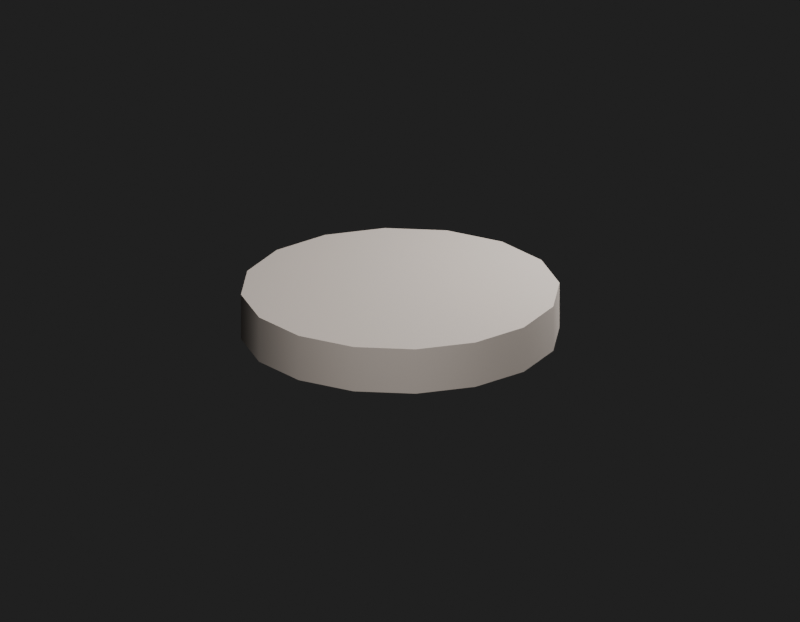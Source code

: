 # Source: Env_Duseok_Spear_v1_Cord0.blend  (saved by Blender 5.2.45; exported with 4.5.12 LTS)
import bpy
from mathutils import Matrix  # noqa: F401  (used for matrix-valued properties, if any)

bpy.ops.wm.read_factory_settings(use_empty=True)
scene = bpy.context.scene
scene.name = 'Env_Duseok_Spear_v1_Cord0_Quality.001'

# ---- materials (node trees are filled in below, after node groups)
mat_env_duseok_spear_v1_cord0_surface0_001 = bpy.data.materials.new('Env_Duseok_Spear_v1_Cord0_Surface0.001')

# ---- material node trees
mat_env_duseok_spear_v1_cord0_surface0_001.use_nodes = True; mat_env_duseok_spear_v1_cord0_surface0_001.node_tree.nodes.clear()
_N = mat_env_duseok_spear_v1_cord0_surface0_001.node_tree.nodes; _L = mat_env_duseok_spear_v1_cord0_surface0_001.node_tree.links
n0 = _N.new('ShaderNodeBsdfPrincipled'); n0.name = '프린시플드 BSDF'; n0.location = (-200, 100)
n0.inputs[0].default_value = (0.3811, 0.3318, 0.2934, 1.0)
n0.inputs[2].default_value = 0.9
n0.inputs[10].default_value = 0.005
n1 = _N.new('ShaderNodeOutputMaterial'); n1.name = '머티리얼 출력'; n1.location = (200, 100)
n2 = _N.new('ShaderNodeUVMap'); n2.name = 'UV 맵'; n2.location = (0, 0)
n2.width = 160
n2.uv_map = 'SourceUV'
n3 = _N.new('ShaderNodeMapping'); n3.name = '맵핑'; n3.location = (0, 0)
_L.new(n2.outputs[0], n3.inputs[0])
_L.new(n0.outputs[0], n1.inputs[0])
n1.is_active_output = True

# ---- world
world_qualityreview_083 = bpy.data.worlds.new('QualityReview.083'); scene.world = world_qualityreview_083
world_qualityreview_083.use_nodes = True; world_qualityreview_083.node_tree.nodes.clear()
_N = world_qualityreview_083.node_tree.nodes; _L = world_qualityreview_083.node_tree.links
n0 = _N.new('ShaderNodeBackground'); n0.name = '배경'; n0.location = (-200, 100)
n0.inputs[0].default_value = (0.05, 0.05, 0.05, 1.0)
n0.inputs[1].default_value = 0.4
n1 = _N.new('ShaderNodeOutputWorld'); n1.name = '월드 출력'; n1.location = (200, 100)
_L.new(n0.outputs[0], n1.inputs[0])
n1.is_active_output = True

# ---- cameras
cam_092 = bpy.data.cameras.new('카메라.092')
cam_092.type = 'ORTHO'
cam_092.clip_start = 0.001
cam_092.ortho_scale = 0.2

# ---- lights
light_184 = bpy.data.lights.new('영역.184', 'AREA')
light_184.energy = 0.7716
light_184.size = 0.1
light_184.size_y = 1.0
light_185 = bpy.data.lights.new('영역.185', 'AREA')
light_185.energy = 0.3704
light_185.size = 0.1
light_185.size_y = 1.0

# ---- meshes
me_env_duseok_spear_v1_cord0_002 = bpy.data.meshes.new('Env_Duseok_Spear_v1_Cord0.002')
me_env_duseok_spear_v1_cord0_002.from_pydata([(-0.03696, 0.01531, 2.2), (-0.04, 2.588e-07, 2.2), (-0.04, 2.602e-07, 2.212), (-0.03696, -0.01531, 2.212), (-0.03696, 0.01531, 2.212), (-0.03696, -0.01531, 2.2), (-0.02828, 0.02828, 2.2), (-0.02828, 0.02828, 2.212), (-0.02828, -0.02828, 2.212), (-0.02828, -0.02828, 2.2), (-0.01531, 0.03696, 2.2), (-0.01531, -0.03695, 2.2), (-0.01531, 0.03696, 2.212), (-0.01531, -0.03695, 2.212), (-3.497e-09, 0.04, 2.2), (3.497e-09, -0.04, 2.2), (-3.497e-09, 0.04, 2.212), (3.497e-09, -0.04, 2.212), (0.01531, 0.03696, 2.2), (0.01531, -0.03695, 2.2), (0.01531, -0.03695, 2.212), (0.01531, 0.03696, 2.212), (0.02828, -0.02828, 2.212), (0.02828, -0.02828, 2.2), (0.02828, 0.02828, 2.2), (0.02828, 0.02828, 2.212), (0.03696, -0.01531, 2.212), (0.03696, -0.01531, 2.2), (0.03696, 0.01531, 2.2), (0.03696, 0.01531, 2.212), (0.04, 2.672e-07, 2.212), (0.04, 2.658e-07, 2.2)], [], [(0, 1, 2), (1, 3, 2), (0, 2, 4), (4, 2, 3), (1, 5, 3), (5, 1, 0), (6, 0, 4), (7, 4, 3), (6, 4, 7), (5, 8, 3), (7, 3, 8), (9, 5, 0), (9, 0, 6), (5, 9, 8), (10, 6, 7), (11, 9, 6), (11, 6, 10), (12, 7, 8), (10, 7, 12), (9, 13, 8), (9, 11, 13), (12, 8, 13), (14, 10, 12), (15, 11, 10), (15, 10, 14), (16, 12, 13), (14, 12, 16), (11, 17, 13), (11, 15, 17), (16, 13, 17), (18, 14, 16), (19, 15, 14), (19, 14, 18), (15, 20, 17), (15, 19, 20), (21, 16, 17), (18, 16, 21), (21, 17, 20), (19, 22, 20), (23, 19, 18), (19, 23, 22), (24, 18, 21), (23, 18, 24), (25, 21, 20), (25, 20, 22), (24, 21, 25), (23, 26, 22), (27, 23, 24), (23, 27, 26), (28, 24, 25), (27, 24, 28), (29, 25, 22), (29, 22, 26), (28, 25, 29), (27, 30, 26), (26, 30, 29), (31, 28, 29), (28, 31, 27), (27, 31, 30), (31, 29, 30)])
me_env_duseok_spear_v1_cord0_002.polygons.foreach_set('use_smooth', [True] * 60)
_k = set([(0, 1), (0, 6), (1, 5), (2, 3), (2, 4), (3, 8), (4, 7), (5, 9), (6, 10), (7, 12), (8, 13), (9, 11), (10, 14), (11, 15), (12, 16), (13, 17), (14, 18), (15, 19), (16, 21), (17, 20), (18, 24), (19, 23), (20, 22), (21, 25), (22, 26), (23, 27), (24, 28), (25, 29), (26, 30), (27, 31), (28, 31), (29, 30)])
me_env_duseok_spear_v1_cord0_002.attributes.new('sharp_edge', 'BOOLEAN', 'EDGE').data.foreach_set('value', [ (min(e.vertices), max(e.vertices)) in _k for e in me_env_duseok_spear_v1_cord0_002.edges])
_uv = me_env_duseok_spear_v1_cord0_002.uv_layers.new(name='SourceUV')
_uv.uv.foreach_set('vector', [0.0, 0.0, 1.0, 0.0, 1.0, 1.0, 0.0, 0.0, 1.0, 0.0, 1.0, 1.0, 0.0, 0.0, 1.0, 0.0, 1.0, 1.0, 0.0, 0.0, 1.0, 0.0, 1.0, 1.0, 0.0, 0.0, 1.0, 0.0, 1.0, 1.0, 0.0, 0.0, 1.0, 0.0, 1.0, 1.0, 0.0, 0.0, 1.0, 0.0, 1.0, 1.0, 0.0, 0.0, 1.0, 0.0, 1.0, 1.0, 0.0, 0.0, 1.0, 0.0, 1.0, 1.0, 0.0, 0.0, 1.0, 0.0, 1.0, 1.0, 0.0, 0.0, 1.0, 0.0, 1.0, 1.0, 0.0, 0.0, 1.0, 0.0, 1.0, 1.0, 0.0, 0.0, 1.0, 0.0, 1.0, 1.0, 0.0, 0.0, 1.0, 0.0, 1.0, 1.0, 0.0, 0.0, 1.0, 0.0, 1.0, 1.0, 0.0, 0.0, 1.0, 0.0, 1.0, 1.0, 0.0, 0.0, 1.0, 0.0, 1.0, 1.0, 0.0, 0.0, 1.0, 0.0, 1.0, 1.0, 0.0, 0.0, 1.0, 0.0, 1.0, 1.0, 0.0, 0.0, 1.0, 0.0, 1.0, 1.0, 0.0, 0.0, 1.0, 0.0, 1.0, 1.0, 0.0, 0.0, 1.0, 0.0, 1.0, 1.0, 0.0, 0.0, 1.0, 0.0, 1.0, 1.0, 0.0, 0.0, 1.0, 0.0, 1.0, 1.0, 0.0, 0.0, 1.0, 0.0, 1.0, 1.0, 0.0, 0.0, 1.0, 0.0, 1.0, 1.0, 0.0, 0.0, 1.0, 0.0, 1.0, 1.0, 0.0, 0.0, 1.0, 0.0, 1.0, 1.0, 0.0, 0.0, 1.0, 0.0, 1.0, 1.0, 0.0, 0.0, 1.0, 0.0, 1.0, 1.0, 0.0, 0.0, 1.0, 0.0, 1.0, 1.0, 0.0, 0.0, 1.0, 0.0, 1.0, 1.0, 0.0, 0.0, 1.0, 0.0, 1.0, 1.0, 0.0, 0.0, 1.0, 0.0, 1.0, 1.0, 0.0, 0.0, 1.0, 0.0, 1.0, 1.0, 0.0, 0.0, 1.0, 0.0, 1.0, 1.0, 0.0, 0.0, 1.0, 0.0, 1.0, 1.0, 0.0, 0.0, 1.0, 0.0, 1.0, 1.0, 0.0, 0.0, 1.0, 0.0, 1.0, 1.0, 0.0, 0.0, 1.0, 0.0, 1.0, 1.0, 0.0, 0.0, 1.0, 0.0, 1.0, 1.0, 0.0, 0.0, 1.0, 0.0, 1.0, 1.0, 0.0, 0.0, 1.0, 0.0, 1.0, 1.0, 0.0, 0.0, 1.0, 0.0, 1.0, 1.0, 0.0, 0.0, 1.0, 0.0, 1.0, 1.0, 0.0, 0.0, 1.0, 0.0, 1.0, 1.0, 0.0, 0.0, 1.0, 0.0, 1.0, 1.0, 0.0, 0.0, 1.0, 0.0, 1.0, 1.0, 0.0, 0.0, 1.0, 0.0, 1.0, 1.0, 0.0, 0.0, 1.0, 0.0, 1.0, 1.0, 0.0, 0.0, 1.0, 0.0, 1.0, 1.0, 0.0, 0.0, 1.0, 0.0, 1.0, 1.0, 0.0, 0.0, 1.0, 0.0, 1.0, 1.0, 0.0, 0.0, 1.0, 0.0, 1.0, 1.0, 0.0, 0.0, 1.0, 0.0, 1.0, 1.0, 0.0, 0.0, 1.0, 0.0, 1.0, 1.0, 0.0, 0.0, 1.0, 0.0, 1.0, 1.0, 0.0, 0.0, 1.0, 0.0, 1.0, 1.0, 0.0, 0.0, 1.0, 0.0, 1.0, 1.0, 0.0, 0.0, 1.0, 0.0, 1.0, 1.0])
_uv = me_env_duseok_spear_v1_cord0_002.uv_layers.new(name='BakeUV')
_uv.uv.foreach_set('vector', [0.5787, 0.2828, 0.5787, 0.3522, 0.5033, 0.3522, 0.6608, 0.003272, 0.5853, 0.09395, 0.5853, 0.003272, 0.5787, 0.2828, 0.5033, 0.3522, 0.5033, 0.2828, 0.1102, 0.5408, 0.2009, 0.5033, 0.2991, 0.5033, 0.6608, 0.003272, 0.6608, 0.09395, 0.5853, 0.09395, 0.4967, 0.2991, 0.4592, 0.3898, 0.3898, 0.4592, 0.5787, 0.1921, 0.5787, 0.2828, 0.5033, 0.2828, 0.04083, 0.6102, 0.1102, 0.5408, 0.2991, 0.5033, 0.5787, 0.1921, 0.5033, 0.2828, 0.5033, 0.1921, 0.6608, 0.09395, 0.5853, 0.1921, 0.5853, 0.09395, 0.04083, 0.6102, 0.2991, 0.5033, 0.3898, 0.5408, 0.4967, 0.2009, 0.4967, 0.2991, 0.3898, 0.4592, 0.4967, 0.2009, 0.3898, 0.4592, 0.2991, 0.4967, 0.6608, 0.09395, 0.6608, 0.1921, 0.5853, 0.1921, 0.5787, 0.09395, 0.5787, 0.1921, 0.5033, 0.1921, 0.4592, 0.1102, 0.4967, 0.2009, 0.2991, 0.4967, 0.4592, 0.1102, 0.2991, 0.4967, 0.2009, 0.4967, 0.003272, 0.7009, 0.04083, 0.6102, 0.3898, 0.5408, 0.5787, 0.09395, 0.5033, 0.1921, 0.5033, 0.09395, 0.6608, 0.1921, 0.5853, 0.2828, 0.5853, 0.1921, 0.6608, 0.1921, 0.6608, 0.2828, 0.5853, 0.2828, 0.003272, 0.7009, 0.3898, 0.5408, 0.4592, 0.6102, 0.5787, 0.003272, 0.5787, 0.09395, 0.5033, 0.09395, 0.3898, 0.04083, 0.4592, 0.1102, 0.2009, 0.4967, 0.3898, 0.04083, 0.2009, 0.4967, 0.1102, 0.4592, 0.003272, 0.7991, 0.003272, 0.7009, 0.4592, 0.6102, 0.5787, 0.003272, 0.5033, 0.09395, 0.5033, 0.003272, 0.6608, 0.2828, 0.5853, 0.3522, 0.5853, 0.2828, 0.6608, 0.2828, 0.6608, 0.3522, 0.5853, 0.3522, 0.003272, 0.7991, 0.4592, 0.6102, 0.4967, 0.7009, 0.5787, 0.6383, 0.5787, 0.7077, 0.5033, 0.7077, 0.2991, 0.003272, 0.3898, 0.04083, 0.1102, 0.4592, 0.2991, 0.003272, 0.1102, 0.4592, 0.04083, 0.3898, 0.6608, 0.3587, 0.5853, 0.4281, 0.5853, 0.3587, 0.6608, 0.3587, 0.6608, 0.4281, 0.5853, 0.4281, 0.04083, 0.8898, 0.003272, 0.7991, 0.4967, 0.7009, 0.5787, 0.6383, 0.5033, 0.7077, 0.5033, 0.6383, 0.04083, 0.8898, 0.4967, 0.7009, 0.4967, 0.7991, 0.6608, 0.4281, 0.5853, 0.5188, 0.5853, 0.4281, 0.2009, 0.003272, 0.2991, 0.003272, 0.04083, 0.3898, 0.6608, 0.4281, 0.6608, 0.5188, 0.5853, 0.5188, 0.5787, 0.5476, 0.5787, 0.6383, 0.5033, 0.6383, 0.2009, 0.003272, 0.04083, 0.3898, 0.003272, 0.2991, 0.1102, 0.9592, 0.04083, 0.8898, 0.4967, 0.7991, 0.1102, 0.9592, 0.4967, 0.7991, 0.4592, 0.8898, 0.5787, 0.5476, 0.5033, 0.6383, 0.5033, 0.5476, 0.6608, 0.5188, 0.5853, 0.617, 0.5853, 0.5188, 0.1102, 0.04083, 0.2009, 0.003272, 0.003272, 0.2991, 0.6608, 0.5188, 0.6608, 0.617, 0.5853, 0.617, 0.5787, 0.4494, 0.5787, 0.5476, 0.5033, 0.5476, 0.1102, 0.04083, 0.003272, 0.2991, 0.003272, 0.2009, 0.2009, 0.9967, 0.1102, 0.9592, 0.4592, 0.8898, 0.2009, 0.9967, 0.4592, 0.8898, 0.3898, 0.9592, 0.5787, 0.4494, 0.5033, 0.5476, 0.5033, 0.4494, 0.6608, 0.617, 0.5853, 0.7077, 0.5853, 0.617, 0.3898, 0.9592, 0.2991, 0.9967, 0.2009, 0.9967, 0.5787, 0.3587, 0.5787, 0.4494, 0.5033, 0.4494, 0.003272, 0.2009, 0.04083, 0.1102, 0.1102, 0.04083, 0.6608, 0.617, 0.6608, 0.7077, 0.5853, 0.7077, 0.5787, 0.3587, 0.5033, 0.4494, 0.5033, 0.3587])
_uv.active_render = True
me_env_duseok_spear_v1_cord0_002.materials.append(mat_env_duseok_spear_v1_cord0_surface0_001)
me_env_duseok_spear_v1_cord0_002.update()
me_env_duseok_spear_v1_cord0_003 = bpy.data.meshes.new('Env_Duseok_Spear_v1_Cord0.003')
me_env_duseok_spear_v1_cord0_003.from_pydata([(-0.03696, 0.01531, 2.2), (-0.04, 2.588e-07, 2.2), (-0.04, 2.602e-07, 2.212), (-0.03696, -0.01531, 2.212), (-0.03696, 0.01531, 2.212), (-0.03696, -0.01531, 2.2), (-0.02828, 0.02828, 2.2), (-0.02828, 0.02828, 2.212), (-0.02828, -0.02828, 2.212), (-0.02828, -0.02828, 2.2), (-0.01531, 0.03696, 2.2), (-0.01531, -0.03695, 2.2), (-0.01531, 0.03696, 2.212), (-0.01531, -0.03695, 2.212), (-3.497e-09, 0.04, 2.2), (3.497e-09, -0.04, 2.2), (-3.497e-09, 0.04, 2.212), (3.497e-09, -0.04, 2.212), (0.01531, 0.03696, 2.2), (0.01531, -0.03695, 2.2), (0.01531, -0.03695, 2.212), (0.01531, 0.03696, 2.212), (0.02828, -0.02828, 2.212), (0.02828, -0.02828, 2.2), (0.02828, 0.02828, 2.2), (0.02828, 0.02828, 2.212), (0.03696, -0.01531, 2.212), (0.03696, -0.01531, 2.2), (0.03696, 0.01531, 2.2), (0.03696, 0.01531, 2.212), (0.04, 2.672e-07, 2.212), (0.04, 2.658e-07, 2.2)], [], [(0, 1, 2), (1, 3, 2), (0, 2, 4), (4, 2, 3), (1, 5, 3), (5, 1, 0), (6, 0, 4), (7, 4, 3), (6, 4, 7), (5, 8, 3), (7, 3, 8), (9, 5, 0), (9, 0, 6), (5, 9, 8), (10, 6, 7), (11, 9, 6), (11, 6, 10), (12, 7, 8), (10, 7, 12), (9, 13, 8), (9, 11, 13), (12, 8, 13), (14, 10, 12), (15, 11, 10), (15, 10, 14), (16, 12, 13), (14, 12, 16), (11, 17, 13), (11, 15, 17), (16, 13, 17), (18, 14, 16), (19, 15, 14), (19, 14, 18), (15, 20, 17), (15, 19, 20), (21, 16, 17), (18, 16, 21), (21, 17, 20), (19, 22, 20), (23, 19, 18), (19, 23, 22), (24, 18, 21), (23, 18, 24), (25, 21, 20), (25, 20, 22), (24, 21, 25), (23, 26, 22), (27, 23, 24), (23, 27, 26), (28, 24, 25), (27, 24, 28), (29, 25, 22), (29, 22, 26), (28, 25, 29), (27, 30, 26), (26, 30, 29), (31, 28, 29), (28, 31, 27), (27, 31, 30), (31, 29, 30)])
_uv = me_env_duseok_spear_v1_cord0_003.uv_layers.new(name='SourceUV')
_uv.uv.foreach_set('vector', [0.0, 0.0, 1.0, 0.0, 1.0, 1.0, 0.0, 0.0, 1.0, 0.0, 1.0, 1.0, 0.0, 0.0, 1.0, 0.0, 1.0, 1.0, 0.0, 0.0, 1.0, 0.0, 1.0, 1.0, 0.0, 0.0, 1.0, 0.0, 1.0, 1.0, 0.0, 0.0, 1.0, 0.0, 1.0, 1.0, 0.0, 0.0, 1.0, 0.0, 1.0, 1.0, 0.0, 0.0, 1.0, 0.0, 1.0, 1.0, 0.0, 0.0, 1.0, 0.0, 1.0, 1.0, 0.0, 0.0, 1.0, 0.0, 1.0, 1.0, 0.0, 0.0, 1.0, 0.0, 1.0, 1.0, 0.0, 0.0, 1.0, 0.0, 1.0, 1.0, 0.0, 0.0, 1.0, 0.0, 1.0, 1.0, 0.0, 0.0, 1.0, 0.0, 1.0, 1.0, 0.0, 0.0, 1.0, 0.0, 1.0, 1.0, 0.0, 0.0, 1.0, 0.0, 1.0, 1.0, 0.0, 0.0, 1.0, 0.0, 1.0, 1.0, 0.0, 0.0, 1.0, 0.0, 1.0, 1.0, 0.0, 0.0, 1.0, 0.0, 1.0, 1.0, 0.0, 0.0, 1.0, 0.0, 1.0, 1.0, 0.0, 0.0, 1.0, 0.0, 1.0, 1.0, 0.0, 0.0, 1.0, 0.0, 1.0, 1.0, 0.0, 0.0, 1.0, 0.0, 1.0, 1.0, 0.0, 0.0, 1.0, 0.0, 1.0, 1.0, 0.0, 0.0, 1.0, 0.0, 1.0, 1.0, 0.0, 0.0, 1.0, 0.0, 1.0, 1.0, 0.0, 0.0, 1.0, 0.0, 1.0, 1.0, 0.0, 0.0, 1.0, 0.0, 1.0, 1.0, 0.0, 0.0, 1.0, 0.0, 1.0, 1.0, 0.0, 0.0, 1.0, 0.0, 1.0, 1.0, 0.0, 0.0, 1.0, 0.0, 1.0, 1.0, 0.0, 0.0, 1.0, 0.0, 1.0, 1.0, 0.0, 0.0, 1.0, 0.0, 1.0, 1.0, 0.0, 0.0, 1.0, 0.0, 1.0, 1.0, 0.0, 0.0, 1.0, 0.0, 1.0, 1.0, 0.0, 0.0, 1.0, 0.0, 1.0, 1.0, 0.0, 0.0, 1.0, 0.0, 1.0, 1.0, 0.0, 0.0, 1.0, 0.0, 1.0, 1.0, 0.0, 0.0, 1.0, 0.0, 1.0, 1.0, 0.0, 0.0, 1.0, 0.0, 1.0, 1.0, 0.0, 0.0, 1.0, 0.0, 1.0, 1.0, 0.0, 0.0, 1.0, 0.0, 1.0, 1.0, 0.0, 0.0, 1.0, 0.0, 1.0, 1.0, 0.0, 0.0, 1.0, 0.0, 1.0, 1.0, 0.0, 0.0, 1.0, 0.0, 1.0, 1.0, 0.0, 0.0, 1.0, 0.0, 1.0, 1.0, 0.0, 0.0, 1.0, 0.0, 1.0, 1.0, 0.0, 0.0, 1.0, 0.0, 1.0, 1.0, 0.0, 0.0, 1.0, 0.0, 1.0, 1.0, 0.0, 0.0, 1.0, 0.0, 1.0, 1.0, 0.0, 0.0, 1.0, 0.0, 1.0, 1.0, 0.0, 0.0, 1.0, 0.0, 1.0, 1.0, 0.0, 0.0, 1.0, 0.0, 1.0, 1.0, 0.0, 0.0, 1.0, 0.0, 1.0, 1.0, 0.0, 0.0, 1.0, 0.0, 1.0, 1.0, 0.0, 0.0, 1.0, 0.0, 1.0, 1.0, 0.0, 0.0, 1.0, 0.0, 1.0, 1.0, 0.0, 0.0, 1.0, 0.0, 1.0, 1.0, 0.0, 0.0, 1.0, 0.0, 1.0, 1.0, 0.0, 0.0, 1.0, 0.0, 1.0, 1.0])
me_env_duseok_spear_v1_cord0_003.materials.append(mat_env_duseok_spear_v1_cord0_surface0_001)
me_env_duseok_spear_v1_cord0_003.update()

# ---- objects
ob_env_duseok_spear_v1_cord0_001 = bpy.data.objects.new('Env_Duseok_Spear_v1_Cord0.001', me_env_duseok_spear_v1_cord0_002)
ob_env_duseok_spear_v1_cord0_original_001 = bpy.data.objects.new('Env_Duseok_Spear_v1_Cord0_Original.001', me_env_duseok_spear_v1_cord0_003)
ob_092 = bpy.data.objects.new('카메라.092', cam_092)
ob_184 = bpy.data.objects.new('영역.184', light_184)
ob_185 = bpy.data.objects.new('영역.185', light_185)

# ---- transforms, parenting, visibility, modifiers, constraints
ob_env_duseok_spear_v1_cord0_001.location = (0.0, 0.0, 0.0)
ob_env_duseok_spear_v1_cord0_original_001.location = (0.0, 0.0, 0.0)
ob_env_duseok_spear_v1_cord0_original_001.hide_render = True
ob_092.location = (0.08, 0.15, 2.276)
ob_092.rotation_euler = (1.18, -3.239e-08, 2.652)
ob_184.location = (0.1, 0.2, 2.406)
ob_184.rotation_euler = (0.8411, -9.254e-08, 2.678)
ob_185.location = (-0.1, 2.63e-07, 2.306)
ob_185.rotation_euler = (0.7854, 3.226e-08, -1.571)

# ---- collection membership
scene.collection.objects.link(ob_env_duseok_spear_v1_cord0_001)
scene.collection.objects.link(ob_env_duseok_spear_v1_cord0_original_001)
scene.collection.objects.link(ob_092)
scene.collection.objects.link(ob_184)
scene.collection.objects.link(ob_185)

# ---- scene / render settings (as saved in the file)
scene.camera = ob_092
scene.frame_start = 1; scene.frame_end = 250; scene.frame_set(1)
scene.render.engine = 'CYCLES'
scene.render.image_settings.exr_codec = 'NONE'
scene.render.resolution_x = 900
scene.render.resolution_y = 700
scene.render.use_bake_clear = False
scene.render.bake_margin = 0
scene.render.bake_bias = 0.0
scene.render.bake_samples = 0
scene.render.simplify_subdivision_render = 0
scene.render.simplify_child_particles_render = 0.0
scene.render.compositor_device = 'GPU'
scene.cycles.samples = 8
scene.eevee.use_volume_custom_range = False
scene.eevee.gtao_distance = 0.0
scene.eevee.use_fast_gi = False
scene.eevee.fast_gi_thickness_near = 0.1
scene.eevee.fast_gi_thickness_far = 0.0
scene.eevee.ray_tracing_options.screen_trace_thickness = 0.1
bpy.context.view_layer.update()
